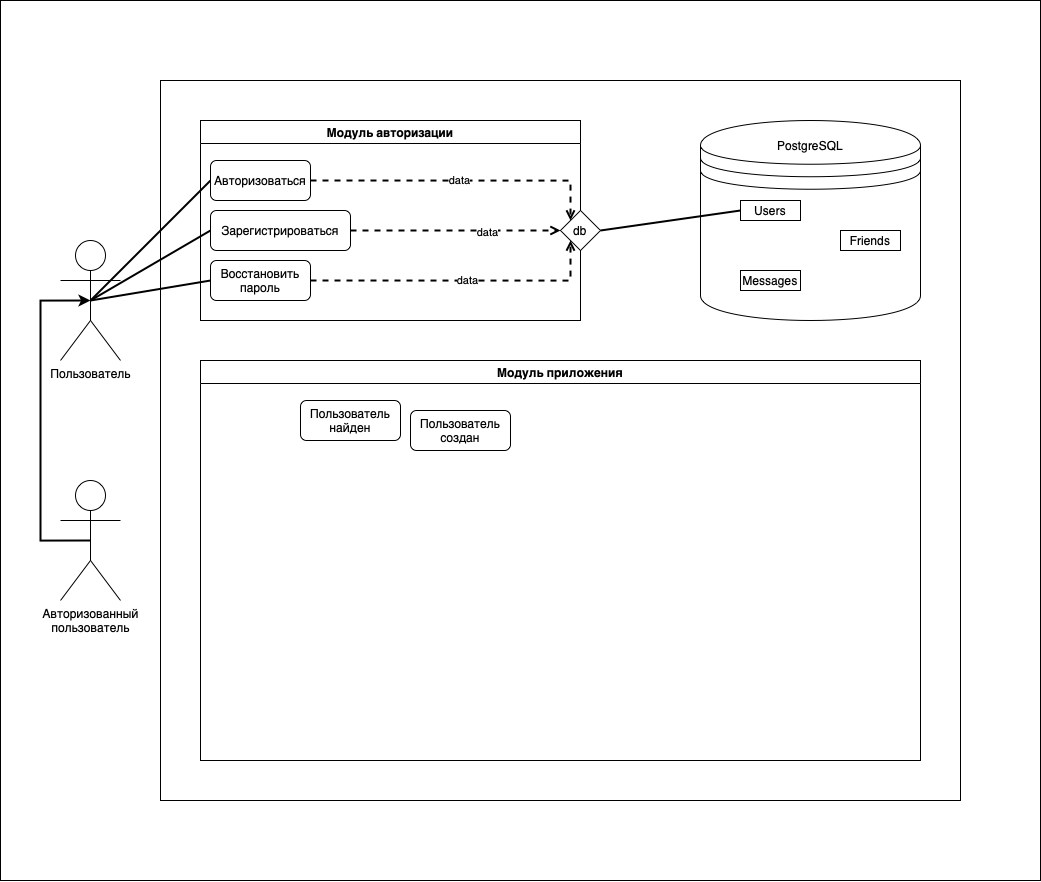

The diagram above was exported from draw.io. Its source (the exported page's mxGraphModel, read from the mxfile embedded in the PNG):
<mxGraphModel dx="1720" dy="1173" grid="1" gridSize="10" guides="1" tooltips="1" connect="1" arrows="1" fold="1" page="1" pageScale="1" pageWidth="1169" pageHeight="1654" math="0" shadow="0">
  <root>
    <mxCell id="0" />
    <mxCell id="1" parent="0" />
    <mxCell id="i6EDNVZMxVn3YZgOFnfN-41" value="" style="rounded=0;whiteSpace=wrap;html=1;" vertex="1" parent="1">
      <mxGeometry x="40" y="120" width="1040" height="880" as="geometry" />
    </mxCell>
    <mxCell id="i6EDNVZMxVn3YZgOFnfN-2" value="" style="rounded=0;whiteSpace=wrap;html=1;" vertex="1" parent="1">
      <mxGeometry x="200" y="200" width="800" height="720" as="geometry" />
    </mxCell>
    <mxCell id="i6EDNVZMxVn3YZgOFnfN-11" style="edgeStyle=orthogonalEdgeStyle;rounded=0;orthogonalLoop=1;jettySize=auto;html=1;entryX=0.5;entryY=0.5;entryDx=0;entryDy=0;entryPerimeter=0;exitX=0.5;exitY=0.5;exitDx=0;exitDy=0;exitPerimeter=0;spacing=2;labelBorderColor=none;fontStyle=1;strokeWidth=2;" edge="1" parent="1" source="i6EDNVZMxVn3YZgOFnfN-3" target="i6EDNVZMxVn3YZgOFnfN-7">
      <mxGeometry relative="1" as="geometry">
        <Array as="points">
          <mxPoint x="80" y="660" />
          <mxPoint x="80" y="420" />
        </Array>
      </mxGeometry>
    </mxCell>
    <mxCell id="i6EDNVZMxVn3YZgOFnfN-3" value="Авторизованный&lt;br&gt;пользователь" style="shape=umlActor;verticalLabelPosition=bottom;verticalAlign=top;html=1;outlineConnect=0;" vertex="1" parent="1">
      <mxGeometry x="100" y="600" width="60" height="120" as="geometry" />
    </mxCell>
    <mxCell id="i6EDNVZMxVn3YZgOFnfN-24" style="rounded=0;orthogonalLoop=1;jettySize=auto;html=1;exitX=0.5;exitY=0.5;exitDx=0;exitDy=0;exitPerimeter=0;entryX=0;entryY=0.5;entryDx=0;entryDy=0;labelBorderColor=none;strokeWidth=2;endArrow=none;endFill=0;" edge="1" parent="1" source="i6EDNVZMxVn3YZgOFnfN-7" target="i6EDNVZMxVn3YZgOFnfN-23">
      <mxGeometry relative="1" as="geometry" />
    </mxCell>
    <mxCell id="i6EDNVZMxVn3YZgOFnfN-32" style="rounded=0;orthogonalLoop=1;jettySize=auto;html=1;exitX=0.5;exitY=0.5;exitDx=0;exitDy=0;exitPerimeter=0;entryX=0;entryY=0.5;entryDx=0;entryDy=0;labelBorderColor=none;endArrow=none;endFill=0;strokeWidth=2;" edge="1" parent="1" source="i6EDNVZMxVn3YZgOFnfN-7" target="i6EDNVZMxVn3YZgOFnfN-30">
      <mxGeometry relative="1" as="geometry" />
    </mxCell>
    <mxCell id="i6EDNVZMxVn3YZgOFnfN-33" style="edgeStyle=none;rounded=0;orthogonalLoop=1;jettySize=auto;html=1;exitX=0.5;exitY=0.5;exitDx=0;exitDy=0;exitPerimeter=0;entryX=0;entryY=0.5;entryDx=0;entryDy=0;labelBorderColor=none;endArrow=none;endFill=0;strokeWidth=2;" edge="1" parent="1" source="i6EDNVZMxVn3YZgOFnfN-7" target="i6EDNVZMxVn3YZgOFnfN-31">
      <mxGeometry relative="1" as="geometry" />
    </mxCell>
    <mxCell id="i6EDNVZMxVn3YZgOFnfN-7" value="Пользователь" style="shape=umlActor;verticalLabelPosition=bottom;verticalAlign=top;html=1;outlineConnect=0;" vertex="1" parent="1">
      <mxGeometry x="100" y="360" width="60" height="120" as="geometry" />
    </mxCell>
    <mxCell id="i6EDNVZMxVn3YZgOFnfN-15" value="Модуль авторизации" style="swimlane;" vertex="1" parent="1">
      <mxGeometry x="240" y="240" width="380" height="200" as="geometry" />
    </mxCell>
    <mxCell id="i6EDNVZMxVn3YZgOFnfN-31" value="Восстановить пароль" style="rounded=1;whiteSpace=wrap;html=1;" vertex="1" parent="i6EDNVZMxVn3YZgOFnfN-15">
      <mxGeometry x="10" y="140" width="100" height="40" as="geometry" />
    </mxCell>
    <mxCell id="i6EDNVZMxVn3YZgOFnfN-30" value="Зарегистрироваться" style="rounded=1;whiteSpace=wrap;html=1;" vertex="1" parent="i6EDNVZMxVn3YZgOFnfN-15">
      <mxGeometry x="10" y="90" width="140" height="40" as="geometry" />
    </mxCell>
    <mxCell id="i6EDNVZMxVn3YZgOFnfN-23" value="Авторизоваться" style="rounded=1;whiteSpace=wrap;html=1;" vertex="1" parent="i6EDNVZMxVn3YZgOFnfN-15">
      <mxGeometry x="10" y="40" width="100" height="40" as="geometry" />
    </mxCell>
    <mxCell id="i6EDNVZMxVn3YZgOFnfN-17" value="Модуль приложения" style="swimlane;" vertex="1" parent="1">
      <mxGeometry x="240" y="480" width="720" height="400" as="geometry" />
    </mxCell>
    <mxCell id="i6EDNVZMxVn3YZgOFnfN-18" value="" style="shape=datastore;whiteSpace=wrap;html=1;" vertex="1" parent="1">
      <mxGeometry x="740" y="240" width="220" height="200" as="geometry" />
    </mxCell>
    <mxCell id="i6EDNVZMxVn3YZgOFnfN-19" value="PostgreSQL" style="text;html=1;strokeColor=none;fillColor=none;align=center;verticalAlign=middle;whiteSpace=wrap;rounded=0;" vertex="1" parent="1">
      <mxGeometry x="820" y="250" width="60" height="30" as="geometry" />
    </mxCell>
    <mxCell id="i6EDNVZMxVn3YZgOFnfN-20" value="Users" style="rounded=0;whiteSpace=wrap;html=1;" vertex="1" parent="1">
      <mxGeometry x="780" y="320" width="60" height="20" as="geometry" />
    </mxCell>
    <mxCell id="i6EDNVZMxVn3YZgOFnfN-21" value="Friends" style="rounded=0;whiteSpace=wrap;html=1;" vertex="1" parent="1">
      <mxGeometry x="880" y="350" width="60" height="20" as="geometry" />
    </mxCell>
    <mxCell id="i6EDNVZMxVn3YZgOFnfN-22" value="Messages" style="rounded=0;whiteSpace=wrap;html=1;" vertex="1" parent="1">
      <mxGeometry x="780" y="390" width="60" height="20" as="geometry" />
    </mxCell>
    <mxCell id="i6EDNVZMxVn3YZgOFnfN-25" value="data" style="endArrow=open;dashed=1;html=1;rounded=0;labelBorderColor=none;strokeWidth=2;exitX=1;exitY=0.5;exitDx=0;exitDy=0;entryX=0;entryY=0;entryDx=0;entryDy=0;endFill=0;edgeStyle=orthogonalEdgeStyle;" edge="1" parent="1" source="i6EDNVZMxVn3YZgOFnfN-23" target="i6EDNVZMxVn3YZgOFnfN-34">
      <mxGeometry width="50" height="50" relative="1" as="geometry">
        <mxPoint x="400" y="440" as="sourcePoint" />
        <mxPoint x="450" y="390" as="targetPoint" />
        <Array as="points">
          <mxPoint x="610" y="300" />
        </Array>
      </mxGeometry>
    </mxCell>
    <mxCell id="i6EDNVZMxVn3YZgOFnfN-28" value="Пользователь найден" style="rounded=1;whiteSpace=wrap;html=1;" vertex="1" parent="1">
      <mxGeometry x="340" y="520" width="100" height="40" as="geometry" />
    </mxCell>
    <mxCell id="i6EDNVZMxVn3YZgOFnfN-29" value="Пользователь создан" style="rounded=1;whiteSpace=wrap;html=1;" vertex="1" parent="1">
      <mxGeometry x="450" y="530" width="100" height="40" as="geometry" />
    </mxCell>
    <mxCell id="i6EDNVZMxVn3YZgOFnfN-36" style="rounded=0;orthogonalLoop=1;jettySize=auto;html=1;exitX=1;exitY=0.5;exitDx=0;exitDy=0;entryX=0;entryY=0.5;entryDx=0;entryDy=0;labelBorderColor=none;endArrow=none;endFill=0;strokeWidth=2;" edge="1" parent="1" source="i6EDNVZMxVn3YZgOFnfN-34" target="i6EDNVZMxVn3YZgOFnfN-20">
      <mxGeometry relative="1" as="geometry" />
    </mxCell>
    <mxCell id="i6EDNVZMxVn3YZgOFnfN-34" value="db" style="rhombus;whiteSpace=wrap;html=1;" vertex="1" parent="1">
      <mxGeometry x="600" y="330" width="40" height="40" as="geometry" />
    </mxCell>
    <mxCell id="i6EDNVZMxVn3YZgOFnfN-37" style="edgeStyle=none;rounded=0;orthogonalLoop=1;jettySize=auto;html=1;entryX=0;entryY=0.5;entryDx=0;entryDy=0;labelBorderColor=none;endArrow=open;endFill=0;strokeWidth=2;dashed=1;" edge="1" parent="1" source="i6EDNVZMxVn3YZgOFnfN-30" target="i6EDNVZMxVn3YZgOFnfN-34">
      <mxGeometry relative="1" as="geometry" />
    </mxCell>
    <mxCell id="i6EDNVZMxVn3YZgOFnfN-38" value="data" style="edgeLabel;html=1;align=center;verticalAlign=middle;resizable=0;points=[];" vertex="1" connectable="0" parent="i6EDNVZMxVn3YZgOFnfN-37">
      <mxGeometry x="0.2991" y="-1" relative="1" as="geometry">
        <mxPoint as="offset" />
      </mxGeometry>
    </mxCell>
    <mxCell id="i6EDNVZMxVn3YZgOFnfN-39" style="edgeStyle=orthogonalEdgeStyle;rounded=0;orthogonalLoop=1;jettySize=auto;html=1;exitX=1;exitY=0.5;exitDx=0;exitDy=0;entryX=0;entryY=1;entryDx=0;entryDy=0;dashed=1;labelBorderColor=none;endArrow=open;endFill=0;strokeWidth=2;" edge="1" parent="1" source="i6EDNVZMxVn3YZgOFnfN-31" target="i6EDNVZMxVn3YZgOFnfN-34">
      <mxGeometry relative="1" as="geometry" />
    </mxCell>
    <mxCell id="i6EDNVZMxVn3YZgOFnfN-40" value="data" style="edgeLabel;html=1;align=center;verticalAlign=middle;resizable=0;points=[];" vertex="1" connectable="0" parent="i6EDNVZMxVn3YZgOFnfN-39">
      <mxGeometry x="0.0426" y="1" relative="1" as="geometry">
        <mxPoint as="offset" />
      </mxGeometry>
    </mxCell>
  </root>
</mxGraphModel>